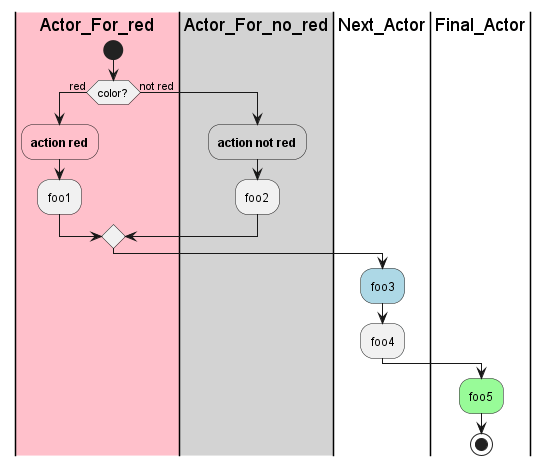

The diagram above was rendered by PlantUML. Its source (embedded in the PNG):
@startuml
|#pink|Actor_For_red|
start
if (color?) is (red) then
#pink:**action red**;
:foo1;
else (not red)
|#lightgray|Actor_For_no_red|
#lightgray:**action not red**;
:foo2;
endif
|Next_Actor|
#lightblue:foo3;
:foo4;
|Final_Actor|
#palegreen:foo5;
stop
@enduml